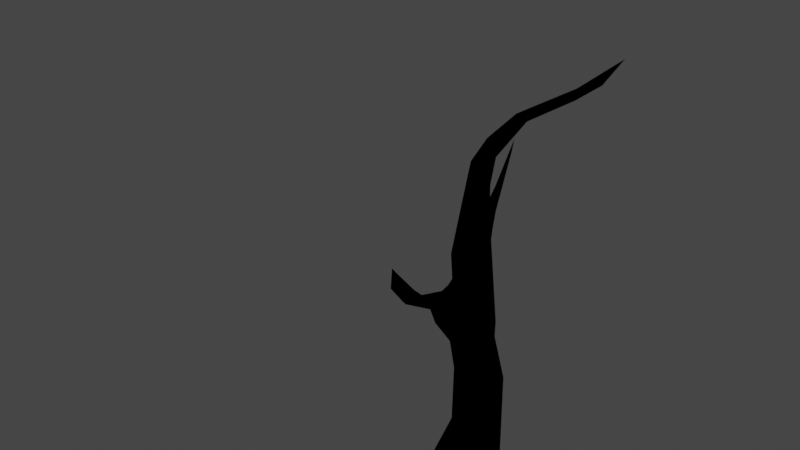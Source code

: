 # Source: tree.blend  (saved by Blender 2.90.8; exported with 4.5.12 LTS)
import bpy
from mathutils import Matrix  # noqa: F401  (used for matrix-valued properties, if any)

bpy.ops.wm.read_factory_settings(use_empty=True)
scene = bpy.context.scene
scene.name = 'Scene'

# ---- collections
col_collection = bpy.data.collections.new('Collection'); scene.collection.children.link(col_collection)

# ---- images (referenced by path relative to the original .blend; pixels are not part of the script)
import os
ASSET_DIR = os.environ.get("B2B_ASSET_DIR", "")  # directory of the original .blend (textures are referenced by path, not embedded)
HERE = os.path.dirname(os.path.abspath(__file__))  # packed textures are extracted next to this script under _unpacked/

def load_image(name, relpath, width, height, colorspace="sRGB"):
    """Load a texture the original file referenced (path relative to the .blend, or extracted next to this script)."""
    p = next((c for c in (os.path.join(HERE, relpath), os.path.join(ASSET_DIR, relpath)) if relpath and os.path.exists(c)), "")
    if p:
        img = bpy.data.images.load(p, check_existing=True)
        img.name = name
    else:  # same state as the original file: an image datablock whose file is absent (Cycles renders it pink)
        img = bpy.data.images.new(name, width, height)
        img.source = "FILE"
        img.filepath = "//" + (relpath or name)
    img.colorspace_settings.name = colorspace
    return img
img_bark_texture_12_jpg = load_image('bark-texture-12.jpg', 'bark-texture-12.jpg', 1024, 1024, 'sRGB')

# ---- materials (node trees are filled in below, after node groups)
mat_material = bpy.data.materials.new('Material')
mat_material.alpha_threshold = 0.0
mat_material.use_transparent_shadow = False
mat_material.line_color = (0.0, 0.0, 0.0, 1.0)

# ---- material node trees
mat_material.use_nodes = True; mat_material.node_tree.nodes.clear()
_N = mat_material.node_tree.nodes; _L = mat_material.node_tree.links
n0 = _N.new('ShaderNodeTexImage'); n0.name = 'Image Texture'; n0.location = (-441, 241)
n0.image = img_bark_texture_12_jpg
n1 = _N.new('ShaderNodeEeveeSpecular'); n1.name = 'Specular'; n1.location = (-98, 258)
n1.inputs[2].default_value = 1.0
n2 = _N.new('ShaderNodeOutputMaterial'); n2.name = 'Material Output'; n2.location = (108, 276)
_L.new(n1.outputs[0], n2.inputs[0])
_L.new(n0.outputs[0], n1.inputs[0])
n2.is_active_output = True

# ---- world
world_world = bpy.data.worlds.new('World'); scene.world = world_world
world_world.use_nodes = True; world_world.node_tree.nodes.clear()
_N = world_world.node_tree.nodes; _L = world_world.node_tree.links
n0 = _N.new('ShaderNodeOutputWorld'); n0.name = 'World Output'; n0.location = (300, 300)
n1 = _N.new('ShaderNodeBackground'); n1.name = 'Background'; n1.location = (10, 300)
n1.inputs[0].default_value = (0.05088, 0.05088, 0.05088, 1.0)
_L.new(n1.outputs[0], n0.inputs[0])
n0.is_active_output = True
world_world.color = (0.05088, 0.05088, 0.05088)
world_world.use_sun_shadow = False
world_world.sun_shadow_jitter_overblur = 0.0

# ---- cameras
cam_camera = bpy.data.cameras.new('Camera')
cam_camera.clip_end = 100.0
cam_camera.ortho_scale = 7.314

# ---- lights
light_light = bpy.data.lights.new('Light', 'POINT')
light_light.transmission_factor = 0.0
light_light.energy = 1000.0
light_light.shadow_soft_size = 0.1
light_light.shadow_maximum_resolution = 0.006
light_light.use_absolute_resolution = True

# ---- meshes
me_cube = bpy.data.meshes.new('Cube')
me_cube.from_pydata([(1.457, -0.3049, 3.913), (0.09497, -0.2841, 3.52), (0.2488, 1.132, 5.716), (1.631, -2.144, 12.16), (2.057, -1.538, 12.0), (1.498, -0.9402, 7.736), (-1.073, 1.985, 10.56), (1.906, -3.199, 10.46), (-1.248, 2.111, 0.2564), (1.297, 1.649, 0.4191), (1.468, 1.518, 0.6546), (1.826, -1.322, -0.422), (-1.408, 1.497, 0.01912), (0.5342, -0.9013, 0.6107), (-0.528, -0.9901, 0.3459), (1.57, 1.066, 0.7586), (1.568, 0.1155, 0.7541), (-0.8575, -0.2399, 1.165), (0.6648, 1.453, 0.7371), (0.4078, -0.4538, 3.035), (-0.1657, 0.0103, 2.977), (-0.0155, 0.7829, 3.357), (0.9812, 1.266, 2.924), (1.164, -0.5468, 1.494), (1.359, 1.269, 1.469), (-0.7798, 0.9018, 1.095), (1.126, -0.4355, 5.962), (0.6154, -0.4225, 5.432), (1.643, 0.7224, 4.344), (0.05028, 0.1647, 4.551), (1.225, 1.147, 5.782), (0.2149, -0.3507, 5.988), (0.1006, 1.1, 3.341), (1.073, -0.889, 7.411), (0.5945, -0.9846, 7.614), (1.553, -0.433, 7.638), (0.07537, -0.6017, 7.834), (-0.01506, 0.3087, 7.391), (0.4002, 0.7642, 7.525), (0.9374, 0.8017, 7.715), (1.561, 1.025, 5.551), (1.484, -0.3097, 5.969), (0.9888, -2.212, 9.132), (0.555, -0.7429, 8.834), (0.876, -0.5678, 8.979), (1.515, -0.7122, 9.028), (1.648, -2.045, 8.885), (1.852, -0.7967, 8.884), (0.1087, 0.5468, 7.912), (1.045, -2.289, 9.743), (1.788, -1.549, 10.16), (2.434, -1.783, 10.14), (1.958, -2.268, 9.385), (0.7266, -1.841, 8.925), (2.151, -1.413, 9.336), (2.646, -2.036, 10.08), (1.216, -1.085, 9.336), (2.453, -2.551, 11.25), (1.825, -2.258, 11.3), (2.752, -2.524, 11.23), (1.877, -1.881, 11.13), (2.99, -1.853, 10.97), (2.525, -2.704, 11.14), (1.709, -2.336, 11.03), (2.936, -1.973, 10.68), (1.891, -2.394, 12.42), (1.752, -1.387, 13.08), (2.353, -2.549, 12.29), (2.715, -1.942, 12.09), (2.281, -1.534, 10.9), (2.078, -1.689, 14.17), (1.484, -1.532, 13.77), (1.862, -0.9176, 13.54), (2.582, -1.304, 13.62), (2.238, -2.108, 13.55), (1.532, 0.08728, 15.07), (1.299, -0.5595, 15.2), (0.8535, -0.4419, 14.87), (2.026, -0.7063, 14.43), (0.9435, 1.731, 16.07), (1.417, 1.817, 16.37), (1.165, 0.8724, 15.93), (0.7391, 0.4889, 15.44), (1.479, 1.707, 15.93), (1.116, 1.777, 15.7), (1.171, 0.01356, 14.63), (2.286, 3.355, 16.96), (2.578, 3.269, 17.02), (2.467, 3.079, 16.63), (2.3, 3.366, 16.63), (2.577, 4.783, 17.19), (2.579, 5.664, 17.59), (2.787, 4.133, 17.01), (0.4041, 0.9035, 7.956), (1.269, -0.1758, 9.044), (0.9955, 0.7855, 9.348), (0.06876, 1.035, 8.358), (1.493, 0.4805, 7.63), (1.578, -0.1404, 8.877), (0.3565, 0.19, 9.001), (-0.7149, 2.393, 9.503), (-0.6982, 2.313, 10.74), (-1.118, 2.065, 9.51), (1.185, 0.8584, 7.983), (-0.391, 2.19, 10.43), (0.04959, 0.841, 9.515), (-1.257, 3.285, 12.05), (-1.054, 3.415, 11.98), (-1.412, 2.6, 10.22), (-1.438, 3.3, 11.21), (-1.202, 3.319, 10.98), (-0.9181, 2.973, 11.3), (-1.28, 2.879, 11.46), (-1.08, 4.097, 13.89), (1.572, -3.119, 10.44), (2.263, -2.857, 10.49), (2.302, -3.722, 11.01), (1.479, -2.985, 10.51), (1.989, -2.822, 11.12), (2.179, -4.151, 11.54), (1.831, -4.482, 11.18), (1.969, -3.865, 11.35), (1.405, -4.522, 11.94), (1.567, -4.369, 11.13), (1.915, -4.167, 11.64), (1.689, -4.565, 12.16), (-0.7364, 1.208, 0.7248), (-1.174, 1.329, 0.3629), (1.586, 1.807, -0.1095), (1.64, -4.912, 12.63), (1.54, -4.592, 12.27), (1.405, -4.758, 11.71), (0.2947, 2.468, 0.1167), (3.192, 1.778, -0.4187), (3.196, 0.07544, -0.4207), (2.886, 0.2179, -0.04653), (2.908, 1.699, -0.03841), (1.279, -0.6561, 0.659), (1.436, 0.08047, 1.472), (-0.1657, 1.18, 1.217), (1.617, 0.1019, 3.546), (2.456, -1.686, 12.09), (1.852, -1.241, 9.37), (1.688, -1.758, 10.33), (1.301, -1.066, 14.66), (1.523, -0.3755, 14.39), (0.6427, 0.183, 9.199), (-1.035, 3.908, 13.39), (-1.541, 2.545, -0.4278), (-1.831, 2.308, -0.4014), (2.838, 2.014, -0.4148), (-0.3199, -1.506, -0.4273), (-1.237, -1.082, -0.3767), (-1.486, 1.71, -0.4228), (-1.578, -0.5379, -0.4254), (2.724, -0.6992, -0.419), (1.574, 1.842, -0.4247), (0.8493, 2.635, -0.4157), (5.354, -6.09, 9.981), (2.931, -6.09, 17.72), (5.354, 6.094, 9.981), (2.931, 6.094, 17.72), (5.354, 0.001832, 9.981), (5.354, -6.09, 13.85), (2.931, 0.001832, 17.72), (5.354, 6.094, 13.85), (5.354, 0.001832, 13.85), (5.354, -3.044, 9.981), (4.817, -6.199, 15.7), (2.931, 3.048, 17.72), (5.354, 6.094, 11.92), (5.354, 3.048, 9.981), (5.354, -6.09, 11.92), (2.931, -3.044, 17.72), (4.817, 5.985, 15.7), (5.354, 3.048, 13.85), (5.354, -3.044, 13.85), (5.354, 0.001832, 11.92), (4.817, -0.1068, 15.7), (4.817, -3.153, 15.7), (5.354, -3.044, 11.92), (5.354, 3.048, 11.92), (4.817, 2.939, 15.7)], [], [(29, 37, 21), (32, 21, 2), (17, 12, 154), (136, 134, 133), (19, 23, 0), (152, 14, 19), (21, 37, 48, 2), (23, 138, 140), (20, 21, 17), (32, 22, 139), (0, 26, 27), (0, 27, 19), (27, 31, 1), (0, 140, 41), (140, 28, 35), (41, 35, 5), (31, 36, 29), (110, 147, 107, 111), (27, 26, 34), (34, 36, 31), (42, 34, 46), (71, 72, 66, 3), (34, 33, 5), (47, 35, 97), (43, 36, 49), (48, 37, 36), (42, 46, 7), (55, 52, 54), (54, 52, 47), (143, 56, 43), (51, 55, 142), (56, 44, 43), (130, 122, 129), (62, 55, 64), (115, 52, 55), (60, 143, 49), (60, 63, 58), (69, 51, 50), (61, 55, 51), (67, 58, 57), (68, 59, 61), (4, 60, 66), (60, 58, 3), (141, 69, 4), (141, 68, 61), (68, 73, 74), (3, 66, 60), (11, 137, 13, 151), (3, 65, 71), (76, 144, 70), (85, 71, 77), (145, 73, 72), (145, 72, 85), (79, 82, 81), (79, 81, 80), (82, 85, 77), (86, 80, 87), (80, 83, 88), (89, 83, 84), (91, 87, 92), (90, 86, 91), (93, 48, 96), (95, 94, 98), (146, 99, 44), (99, 48, 43), (104, 95, 103), (102, 105, 6), (100, 102, 108), (112, 101, 111), (111, 104, 100), (110, 111, 100), (113, 147, 110), (117, 42, 114), (118, 62, 57), (115, 62, 116), (118, 63, 117), (117, 63, 49), (123, 7, 120), (117, 114, 123), (119, 116, 62), (119, 62, 118), (120, 7, 115), (125, 131, 119), (124, 121, 123), (131, 122, 123), (125, 129, 131), (8, 132, 148), (139, 18, 126), (8, 126, 18), (8, 127, 126), (150, 156, 128), (156, 157, 128), (148, 132, 157), (154, 12, 153), (14, 151, 13), (1, 31, 29), (151, 14, 152), (152, 17, 154), (17, 25, 12), (134, 136, 135), (13, 19, 14), (19, 13, 23), (137, 23, 13), (1, 152, 19), (40, 28, 24), (0, 23, 140), (17, 21, 25), (21, 32, 25), (139, 22, 18), (25, 32, 139), (24, 10, 18), (2, 39, 30), (2, 38, 39), (21, 20, 29), (2, 48, 38), (26, 0, 41), (19, 27, 1), (40, 22, 30), (22, 32, 2), (4, 72, 141), (41, 140, 35), (37, 29, 36), (34, 26, 33), (27, 34, 31), (46, 34, 5), (47, 52, 35), (49, 36, 53), (43, 48, 36), (49, 53, 42), (46, 52, 7), (143, 43, 49), (143, 50, 56), (142, 55, 54), (129, 122, 131), (61, 59, 64), (59, 62, 64), (62, 115, 55), (115, 7, 52), (50, 143, 69), (63, 60, 49), (69, 61, 51), (61, 64, 55), (67, 65, 58), (3, 58, 65), (59, 67, 57), (68, 67, 59), (4, 69, 60), (141, 61, 69), (67, 68, 74), (140, 138, 24, 28), (74, 65, 67), (71, 65, 74), (144, 76, 77), (144, 77, 71), (75, 76, 78), (70, 144, 74), (78, 76, 70), (78, 70, 73), (85, 72, 71), (78, 73, 145), (73, 141, 72), (76, 82, 77), (83, 80, 81), (82, 84, 85), (86, 79, 80), (87, 80, 88), (86, 89, 79), (79, 89, 84), (89, 88, 83), (86, 90, 89), (91, 86, 87), (90, 92, 89), (90, 91, 92), (103, 97, 39), (93, 38, 48), (146, 104, 105), (94, 104, 146), (43, 44, 99), (98, 47, 97), (99, 96, 48), (100, 103, 39), (96, 102, 93), (95, 104, 94), (100, 104, 103), (102, 96, 105), (109, 110, 108), (110, 100, 108), (112, 6, 101), (109, 108, 112), (6, 108, 102), (147, 106, 107), (113, 109, 106), (147, 113, 106), (59, 57, 62), (117, 49, 42), (114, 42, 7), (58, 63, 57), (118, 121, 119), (123, 114, 7), (116, 120, 115), (117, 121, 118), (120, 131, 123), (121, 124, 119), (122, 124, 123), (130, 124, 122), (119, 131, 120), (126, 127, 25), (125, 130, 129), (126, 25, 139), (18, 10, 9), (132, 8, 18), (9, 132, 18), (128, 157, 9), (12, 149, 153), (8, 149, 127), (132, 9, 157), (136, 133, 150), (11, 155, 137), (134, 135, 155), (1, 29, 20), (23, 137, 16, 138), (127, 12, 25), (138, 16, 15, 24), (20, 17, 152, 1), (15, 10, 24), (22, 40, 24, 18), (40, 30, 39, 97), (40, 97, 35, 28), (2, 30, 22), (73, 68, 141), (26, 41, 5, 33), (52, 46, 5, 35), (50, 51, 142, 56), (142, 54, 47, 45), (56, 142, 45, 44), (75, 78, 145, 85), (143, 60, 69), (73, 70, 74), (72, 4, 66), (71, 74, 144), (81, 76, 75, 83), (82, 76, 81), (75, 85, 84, 83), (84, 82, 79), (98, 94, 45, 47), (89, 92, 88), (88, 92, 87), (38, 93, 39), (44, 94, 146), (99, 146, 105), (44, 45, 94), (98, 97, 103, 95), (100, 39, 93, 102), (99, 105, 96), (101, 6, 105, 104), (106, 112, 111, 107), (125, 119, 124, 130), (101, 104, 111), (6, 112, 108), (112, 106, 109), (110, 109, 113), (57, 63, 118), (120, 116, 119), (123, 121, 117), (136, 150, 9, 10), (12, 127, 149), (8, 148, 149), (128, 9, 150), (135, 136, 15, 16), (155, 135, 137), (10, 15, 136), (16, 137, 135), (154, 153, 149, 148, 157, 156, 150, 133, 134, 155, 11, 151, 152), (53, 36, 34, 42)])
_uv = me_cube.uv_layers.new(name='UVMap')
_uv.uv.foreach_set('vector', [-0.1056, 0.3718, -0.1829, 1.414, -0.3263, 0.006831, 1.364, -0.4286, 1.485, -0.4293, 1.431, 0.5163, -0.4569, -0.7233, -1.01, -0.6864, -0.6919, -1.198, 0.6648, -1.681, 0.3746, -1.719, 0.6684, -1.772, 0.05627, -0.2733, 0.2013, -0.9006, 0.4406, 0.008214, -0.5448, -1.28, -0.3432, -1.116, 0.05627, -0.2733, 1.485, -0.4293, 1.739, 1.167, 1.64, 1.386, 1.431, 0.5163, 0.2013, -0.9006, 0.4125, -0.9601, 0.5495, -0.1672, -0.1859, -0.1967, -0.3263, 0.006831, -0.4569, -0.7233, 1.364, -0.4286, 1.031, -0.5317, 1.309, -1.322, 0.4406, 0.008214, 0.4597, 0.8821, 0.2402, 0.6831, 0.4406, 0.008214, 0.2402, 0.6831, 0.05627, -0.2733, 0.2402, 0.6831, 0.09513, 0.9239, -0.02176, -0.06701, 0.4406, 0.008214, 0.5495, -0.1672, 0.6104, 0.8602, 0.5495, -0.1672, 0.8131, 0.09275, 0.7855, 1.564, 0.6104, 0.8602, 0.7855, 1.564, 0.6268, 1.711, 0.09513, 0.9239, 0.06638, 1.644, -0.1056, 0.3718, 0.04734, -0.3036, -0.2359, 0.7194, -0.1529, 0.06905, -0.1421, -0.324, 0.2402, 0.6831, 0.4597, 0.8821, 0.2899, 1.639, 0.2899, 1.639, 0.06638, 1.644, 0.09513, 0.9239, 0.3155, 2.482, 0.2899, 1.639, 0.5621, 2.429, -0.6712, -0.4451, -0.9051, -0.4135, -0.8255, -0.6492, -0.6988, -1.036, 0.2899, 1.639, 0.4653, 1.553, 0.6268, 1.711, 0.9607, 2.125, 0.7855, 1.564, 1.077, 1.389, -0.03932, 2.051, 0.06638, 1.644, 0.2205, 2.699, -0.2842, 1.555, -0.1829, 1.414, 0.06638, 1.644, 0.3155, 2.482, 0.5621, 2.429, 0.4328, 3.252, 0.894, 2.998, 0.6261, 2.694, 0.913, 2.505, 0.913, 2.505, 0.6261, 2.694, 0.9607, 2.125, 1.279, 2.769, 1.236, 2.292, 1.366, 2.025, 1.002, 2.924, 0.894, 2.998, 1.03, 2.424, 1.236, 2.292, 1.276, 2.058, 1.366, 2.025, -0.6832, 3.336, -0.6695, 3.208, -0.549, 3.489, 0.7299, 3.536, 0.894, 2.998, 1.006, 3.265, 0.5976, 3.252, 0.6261, 2.694, 0.894, 2.998, -0.1569, 3.186, -0.08312, 2.87, 0.2205, 2.699, -0.8478, -1.366, -0.7342, -1.471, -0.7112, -1.357, 1.262, 3.102, 1.002, 2.924, 1.197, 2.735, 1.084, 3.367, 0.894, 2.998, 1.002, 2.924, -0.4671, -1.057, -0.7112, -1.357, -0.4942, -1.427, -0.2514, -1.085, -0.393, -1.439, -0.1706, -1.504, 0.01048, -1.008, 0.183, -1.298, 0.03458, -0.592, -0.8478, -1.366, -0.7112, -1.357, -0.6988, -1.036, -0.1328, -1.035, 0.05548, -1.426, 0.01048, -1.008, -0.1328, -1.035, -0.2514, -1.085, -0.1706, -1.504, -0.2514, -1.085, -0.2763, -0.5329, -0.4738, -0.6477, -0.6988, -1.036, -0.8255, -0.6492, -0.8478, -1.366, 0.06521, -1.548, 0.1516, -1.206, -0.05893, -1.138, -0.3386, -1.367, -0.6988, -1.036, -0.5902, -0.9852, -0.6712, -0.4451, -0.5011, 0.1347, -0.5847, -0.1073, -0.462, -0.4203, -0.8577, 0.1972, -0.6712, -0.4451, -0.6728, 0.1451, -0.1622, -0.007881, -0.2763, -0.5329, -0.08097, -0.4021, -0.1622, -0.007881, -0.08097, -0.4021, -0.115, 0.2091, -0.6858, 1.097, -0.6687, 0.5431, -0.5106, 0.781, -0.6858, 1.097, -0.5106, 0.781, -0.5225, 1.279, -0.6687, 0.5431, -0.8577, 0.1972, -0.6728, 0.1451, -0.6529, 2.24, -0.5225, 1.279, -0.5314, 2.261, -0.5225, 1.279, -0.3479, 1.161, -0.397, 2.11, -0.276, 2.214, -0.3479, 1.161, -0.1783, 1.107, -0.5555, 3.549, -0.5314, 2.261, -0.4394, 2.69, -0.6808, 3.043, -0.6529, 2.24, -0.5555, 3.549, 0.3577, -1.985, 0.5172, -1.978, 0.3954, -1.77, -0.2247, -1.802, -0.4081, -2.149, -0.3322, -2.258, -0.4783, -1.88, -0.5876, -1.83, -0.5551, -2.161, -0.5876, -1.83, -0.934, -1.737, -0.6476, -2.17, -0.1496, -0.8894, -0.2247, -1.802, 0.1283, -2.161, -0.6598, -0.8838, -0.4633, -1.491, -0.3583, -0.7434, 0.1872, -1.01, 0.3603, -0.9779, 0.2868, -0.6187, -0.2768, -0.2601, -0.1989, -0.6957, -0.1421, -0.324, -0.1421, -0.324, -0.1496, -0.8894, 0.1872, -1.01, 0.04734, -0.3036, -0.1421, -0.324, 0.1872, -1.01, -0.2592, 0.9493, -0.2359, 0.7194, 0.04734, -0.3036, 0.2791, 3.15, 0.3155, 2.482, 0.3333, 3.175, -0.02069, 2.529, -0.1443, 2.359, -0.085, 2.315, -0.3764, 2.257, -0.1443, 2.359, -0.3862, 2.654, -1.002, 2.372, -1.009, 2.104, -0.7075, 2.269, 0.2791, 3.15, 0.001795, 3.216, 0.2205, 2.699, -0.6311, 2.904, -0.5197, 2.352, -0.5491, 2.921, -0.7075, 2.269, -0.6424, 2.311, -0.6311, 2.904, -0.3635, 2.929, -0.3862, 2.654, -0.1443, 2.359, -0.3635, 2.929, -0.1443, 2.359, -0.02069, 2.529, -0.5491, 2.921, -0.5197, 2.352, -0.3764, 2.257, -0.458, 3.266, -0.5965, 3.149, -0.3635, 2.929, -0.8282, 3.016, -0.8572, 2.822, -0.6311, 2.904, -0.5965, 3.149, -0.6695, 3.208, -0.6311, 2.904, -0.458, 3.266, -0.549, 3.489, -0.5965, 3.149, 1.436, -2.114, 0.9048, -1.933, 1.413, -2.5, 1.309, -1.322, 0.9724, -1.425, 1.461, -1.614, 1.436, -2.114, 1.461, -1.614, 0.9724, -1.425, 1.436, -2.114, 1.601, -1.833, 1.461, -1.614, 0.7256, -1.726, 0.8182, -1.553, 0.7815, -1.526, 0.447, -1.612, 0.6398, -2.0, 0.537, -1.533, 1.413, -2.5, 0.9048, -1.933, 0.6398, -2.0, -0.6919, -1.198, -1.01, -0.6864, -1.126, -0.7485, -0.3432, -1.116, -0.3386, -1.367, -0.05893, -1.138, -0.02176, -0.06701, 0.09513, 0.9239, -0.1056, 0.3718, -0.3386, -1.367, -0.3432, -1.116, -0.5448, -1.28, -0.5448, -1.28, -0.4569, -0.7233, -0.6919, -1.198, -0.4569, -0.7233, -0.6893, -0.5216, -1.01, -0.6864, 0.3746, -1.719, 0.6648, -1.681, 0.4047, -1.617, -0.05893, -1.138, 0.05627, -0.2733, -0.3432, -1.116, 0.05627, -0.2733, -0.05893, -1.138, 0.2013, -0.9006, 0.1516, -1.206, 0.2013, -0.9006, -0.05893, -1.138, -0.02176, -0.06701, -0.5448, -1.28, 0.05627, -0.2733, 1.01, 0.5367, 0.8131, 0.09275, 0.7853, -1.075, 0.4406, 0.008214, 0.2013, -0.9006, 0.5495, -0.1672, -0.4569, -0.7233, -0.3263, 0.006831, -0.6893, -0.5216, 1.485, -0.4293, 1.364, -0.4286, 1.542, -1.419, 1.309, -1.322, 1.031, -0.5317, 0.9724, -1.425, 1.542, -1.419, 1.364, -0.4286, 1.309, -1.322, 0.7853, -1.075, 0.7184, -1.377, 0.9724, -1.425, 1.431, 0.5163, 1.308, 1.36, 1.126, 0.6009, 1.431, 0.5163, 1.493, 1.251, 1.308, 1.36, -0.3263, 0.006831, -0.1859, -0.1967, -0.1056, 0.3718, 1.431, 0.5163, 1.64, 1.386, 1.493, 1.251, 0.4597, 0.8821, 0.4406, 0.008214, 0.6104, 0.8602, 0.05627, -0.2733, 0.2402, 0.6831, -0.02176, -0.06701, 1.01, 0.5367, 1.031, -0.5317, 1.126, 0.6009, 1.031, -0.5317, 1.364, -0.4286, 1.431, 0.5163, 0.01048, -1.008, -0.08097, -0.4021, -0.1328, -1.035, 0.6104, 0.8602, 0.5495, -0.1672, 0.7855, 1.564, -0.1829, 1.414, -0.1056, 0.3718, 0.06638, 1.644, 0.2899, 1.639, 0.4597, 0.8821, 0.4653, 1.553, 0.2402, 0.6831, 0.2899, 1.639, 0.09513, 0.9239, 0.5621, 2.429, 0.2899, 1.639, 0.6268, 1.711, 0.9607, 2.125, 0.6261, 2.694, 0.7855, 1.564, 0.2205, 2.699, 0.06638, 1.644, 0.2372, 2.304, -0.03932, 2.051, -0.2842, 1.555, 0.06638, 1.644, 0.2205, 2.699, 0.2372, 2.304, 0.3155, 2.482, 0.5621, 2.429, 0.6261, 2.694, 0.4328, 3.252, -0.08312, 2.87, -0.03932, 2.051, 0.2205, 2.699, 1.279, 2.769, 1.197, 2.735, 1.236, 2.292, 1.03, 2.424, 0.894, 2.998, 0.913, 2.505, -0.549, 3.489, -0.6695, 3.208, -0.5965, 3.149, 1.084, 3.367, 0.843, 3.583, 1.006, 3.265, 0.843, 3.583, 0.7299, 3.536, 1.006, 3.265, 0.7299, 3.536, 0.5976, 3.252, 0.894, 2.998, 0.5976, 3.252, 0.4328, 3.252, 0.6261, 2.694, 1.197, 2.735, 1.279, 2.769, 1.262, 3.102, 0.001795, 3.216, -0.1569, 3.186, 0.2205, 2.699, 1.262, 3.102, 1.084, 3.367, 1.002, 2.924, 1.084, 3.367, 1.006, 3.265, 0.894, 2.998, -0.4671, -1.057, -0.5902, -0.9852, -0.7112, -1.357, -0.6988, -1.036, -0.7112, -1.357, -0.5902, -0.9852, -0.393, -1.439, -0.4671, -1.057, -0.4942, -1.427, -0.2514, -1.085, -0.4671, -1.057, -0.393, -1.439, 0.01048, -1.008, 0.05548, -1.426, 0.183, -1.298, -0.1328, -1.035, -0.1706, -1.504, 0.05548, -1.426, -0.4671, -1.057, -0.2514, -1.085, -0.4738, -0.6477, 0.5495, -0.1672, 0.4125, -0.9601, 0.7853, -1.075, 0.8131, 0.09275, -0.4738, -0.6477, -0.5902, -0.9852, -0.4671, -1.057, -0.6712, -0.4451, -0.5902, -0.9852, -0.4738, -0.6477, -0.5847, -0.1073, -0.5011, 0.1347, -0.6728, 0.1451, -0.5847, -0.1073, -0.6728, 0.1451, -0.6712, -0.4451, -0.3111, 0.2922, -0.5011, 0.1347, -0.2973, -0.1568, -0.462, -0.4203, -0.5847, -0.1073, -0.4738, -0.6477, -0.2973, -0.1568, -0.5011, 0.1347, -0.462, -0.4203, -0.2973, -0.1568, -0.462, -0.4203, -0.2763, -0.5329, -0.8577, 0.1972, -0.9051, -0.4135, -0.6712, -0.4451, -0.2973, -0.1568, -0.2763, -0.5329, -0.1622, -0.007881, -0.2763, -0.5329, -0.1328, -1.035, -0.08097, -0.4021, -0.5011, 0.1347, -0.6687, 0.5431, -0.6728, 0.1451, -0.3479, 1.161, -0.5225, 1.279, -0.5106, 0.781, -0.6687, 0.5431, -0.8421, 1.069, -0.8577, 0.1972, -0.6529, 2.24, -0.6858, 1.097, -0.5225, 1.279, -0.5314, 2.261, -0.5225, 1.279, -0.397, 2.11, -0.6529, 2.24, -0.7925, 2.199, -0.6858, 1.097, -0.6858, 1.097, -0.7925, 2.199, -0.8421, 1.069, -0.276, 2.214, -0.397, 2.11, -0.3479, 1.161, -0.6529, 2.24, -0.6808, 3.043, -0.7925, 2.199, -0.5555, 3.549, -0.6529, 2.24, -0.5314, 2.261, -0.3939, 3.052, -0.4394, 2.69, -0.276, 2.214, -0.3939, 3.052, -0.5555, 3.549, -0.4394, 2.69, 0.1283, -2.161, 0.1218, -2.402, 0.2501, -2.187, 0.3577, -1.985, 0.4294, -2.153, 0.5172, -1.978, -0.4783, -1.88, -0.1496, -0.8894, -0.4633, -1.491, -0.4081, -2.149, -0.1496, -0.8894, -0.4783, -1.88, -0.6476, -2.17, -0.5551, -2.161, -0.5876, -1.83, 1.124, 1.935, 0.9607, 2.125, 1.077, 1.389, -0.5876, -1.83, -0.8349, -1.558, -0.934, -1.737, 0.1872, -1.01, 0.1283, -2.161, 0.2501, -2.187, 0.3954, -1.77, 0.3603, -0.9779, 0.3577, -1.985, -0.2247, -1.802, -0.1496, -0.8894, -0.4081, -2.149, 0.1872, -1.01, -0.1496, -0.8894, 0.1283, -2.161, -0.6598, -0.8838, -0.8349, -1.558, -0.4633, -1.491, 0.1092, -0.1856, 0.04734, -0.3036, 0.2868, -0.6187, 0.04734, -0.3036, 0.1872, -1.01, 0.2868, -0.6187, -0.2768, -0.2601, -0.3583, -0.7434, -0.1989, -0.6957, -0.4295, -0.2148, -0.5542, -0.5858, -0.2768, -0.2601, -0.3583, -0.7434, -0.5542, -0.5858, -0.6598, -0.8838, -0.2359, 0.7194, -0.2594, 0.06988, -0.1529, 0.06905, -0.2592, 0.9493, -0.4295, -0.2148, -0.2594, 0.06988, -0.2359, 0.7194, -0.2592, 0.9493, -0.2594, 0.06988, -0.1645, 2.236, -0.085, 2.315, -0.1443, 2.359, 0.2791, 3.15, 0.2205, 2.699, 0.3155, 2.482, 0.3333, 3.175, 0.3155, 2.482, 0.4328, 3.252, -0.7112, -1.357, -0.7342, -1.471, -0.4942, -1.427, -0.02069, 2.529, -0.2322, 2.89, -0.3635, 2.929, -0.6311, 2.904, -0.6424, 2.311, -0.5197, 2.352, -0.3862, 2.654, -0.5491, 2.921, -0.3764, 2.257, -0.7075, 2.269, -0.8572, 2.822, -1.002, 2.372, -0.5491, 2.921, -0.5965, 3.149, -0.6311, 2.904, -0.2322, 2.89, -0.3254, 3.031, -0.3635, 2.929, -0.6695, 3.208, -0.8282, 3.016, -0.6311, 2.904, -0.6832, 3.336, -0.8282, 3.016, -0.6695, 3.208, -0.3635, 2.929, -0.5965, 3.149, -0.5491, 2.921, 1.461, -1.614, 1.601, -1.833, 1.542, -1.419, -0.458, 3.266, -0.4384, 3.338, -0.549, 3.489, 1.461, -1.614, 1.542, -1.419, 1.309, -1.322, 0.9724, -1.425, 0.7184, -1.377, 0.7415, -1.438, 0.9048, -1.933, 1.436, -2.114, 0.9724, -1.425, 0.7415, -1.438, 0.9048, -1.933, 0.9724, -1.425, 0.537, -1.533, 0.6398, -2.0, 0.7415, -1.438, 1.656, -2.027, 1.569, -2.48, 1.739, -2.234, 1.436, -2.114, 1.569, -2.48, 1.601, -1.833, 0.9048, -1.933, 0.7415, -1.438, 0.6398, -2.0, 0.6648, -1.681, 0.6684, -1.772, 0.7256, -1.726, 0.06521, -1.548, 0.2269, -1.658, 0.1516, -1.206, 0.3746, -1.719, 0.4047, -1.617, 0.2269, -1.658, -0.02176, -0.06701, -0.1056, 0.3718, -0.1859, -0.1967, 0.2013, -0.9006, 0.1516, -1.206, 0.3845, -1.227, 0.4125, -0.9601, 1.601, -1.833, 1.656, -2.027, 1.542, -1.419, 0.4125, -0.9601, 0.3845, -1.227, 0.6269, -1.3, 0.7853, -1.075, -0.1859, -0.1967, -0.4569, -0.7233, -0.5448, -1.28, -0.02176, -0.06701, 0.6269, -1.3, 0.7184, -1.377, 0.7853, -1.075, 1.031, -0.5317, 1.01, 0.5367, 0.7853, -1.075, 0.9724, -1.425, 1.01, 0.5367, 1.126, 0.6009, 1.308, 1.36, 1.077, 1.389, 1.01, 0.5367, 1.077, 1.389, 0.7855, 1.564, 0.8131, 0.09275, 1.431, 0.5163, 1.126, 0.6009, 1.031, -0.5317, -0.2763, -0.5329, -0.2514, -1.085, -0.1328, -1.035, 0.4597, 0.8821, 0.6104, 0.8602, 0.6268, 1.711, 0.4653, 1.553, 0.6261, 2.694, 0.5621, 2.429, 0.6268, 1.711, 0.7855, 1.564, 1.197, 2.735, 1.002, 2.924, 1.03, 2.424, 1.236, 2.292, 1.03, 2.424, 0.913, 2.505, 0.9607, 2.125, 1.105, 2.129, 1.236, 2.292, 1.03, 2.424, 1.105, 2.129, 1.276, 2.058, -0.3111, 0.2922, -0.2973, -0.1568, -0.1622, -0.007881, -0.115, 0.2091, 1.279, 2.769, 1.441, 3.029, 1.262, 3.102, -0.2763, -0.5329, -0.462, -0.4203, -0.4738, -0.6477, -0.08097, -0.4021, 0.01048, -1.008, 0.03458, -0.592, -0.6712, -0.4451, -0.4738, -0.6477, -0.5847, -0.1073, -0.5106, 0.781, -0.5011, 0.1347, -0.3111, 0.2922, -0.3479, 1.161, -0.6687, 0.5431, -0.5011, 0.1347, -0.5106, 0.781, -0.3111, 0.2922, -0.115, 0.2091, -0.1783, 1.107, -0.3479, 1.161, -0.8421, 1.069, -0.6687, 0.5431, -0.6858, 1.097, 1.124, 1.935, 1.183, 1.964, 1.105, 2.129, 0.9607, 2.125, -0.276, 2.214, -0.4394, 2.69, -0.397, 2.11, -0.397, 2.11, -0.4394, 2.69, -0.5314, 2.261, 0.4294, -2.153, 0.3577, -1.985, 0.2501, -2.187, -0.5551, -2.161, -0.4081, -2.149, -0.4783, -1.88, -0.5876, -1.83, -0.4783, -1.88, -0.4633, -1.491, 1.276, 2.058, 1.105, 2.129, 1.183, 1.964, -0.3322, -2.258, 0.1218, -2.402, 0.1283, -2.161, -0.2247, -1.802, 0.1872, -1.01, 0.2501, -2.187, 0.3577, -1.985, 0.3603, -0.9779, -0.5876, -1.83, -0.4633, -1.491, -0.8349, -1.558, -0.1989, -0.6957, -0.3583, -0.7434, -0.4633, -1.491, -0.1496, -0.8894, -0.2594, 0.06988, -0.2768, -0.2601, -0.1421, -0.324, -0.1529, 0.06905, -0.458, 3.266, -0.3635, 2.929, -0.3254, 3.031, -0.4384, 3.338, -0.1989, -0.6957, -0.1496, -0.8894, -0.1421, -0.324, -0.3583, -0.7434, -0.2768, -0.2601, -0.5542, -0.5858, -0.2768, -0.2601, -0.2594, 0.06988, -0.4295, -0.2148, 0.04734, -0.3036, 0.1092, -0.1856, -0.2592, 0.9493, -0.085, 2.315, 0.1652, 2.458, -0.02069, 2.529, -0.5491, 2.921, -0.3862, 2.654, -0.3635, 2.929, -0.6311, 2.904, -0.8572, 2.822, -0.7075, 2.269, 0.6648, -1.681, 0.7256, -1.726, 0.7415, -1.438, 0.7184, -1.377, 1.656, -2.027, 1.601, -1.833, 1.569, -2.48, 1.436, -2.114, 1.413, -2.5, 1.569, -2.48, 0.7815, -1.526, 0.7415, -1.438, 0.7256, -1.726, 0.4047, -1.617, 0.6648, -1.681, 0.6269, -1.3, 0.3845, -1.227, 0.2269, -1.658, 0.4047, -1.617, 0.1516, -1.206, 0.7184, -1.377, 0.6269, -1.3, 0.6648, -1.681, 0.3845, -1.227, 0.1516, -1.206, 0.4047, -1.617, 0.7081, 0.6205, 0.8131, 0.6315, 0.8416, 0.6113, 0.8522, 0.63, 0.8522, 0.7793, 0.8139, 0.8226, 0.8197, 0.9018, 0.8081, 0.9234, 0.7285, 0.9197, 0.6931, 0.8884, 0.6655, 0.831, 0.6606, 0.6968, 0.6818, 0.6403, 0.2372, 2.304, 0.06638, 1.644, 0.2899, 1.639, 0.3155, 2.482])
me_cube.materials.append(mat_material)
me_cube.use_remesh_preserve_volume = False
me_cube.use_remesh_preserve_attributes = False
me_cube.use_mirror_vertex_groups = False
me_cube.update()

# ---- objects
ob_cube = bpy.data.objects.new('Cube', me_cube)
ob_light = bpy.data.objects.new('Light', light_light)
ob_camera = bpy.data.objects.new('Camera', cam_camera)

# ---- transforms, parenting, visibility, modifiers, constraints
ob_cube.location = (0.0, 0.0, 0.0)
ob_cube.scale = (0.5, 0.5, 0.5)
ob_cube.lock_rotations_4d = False
ob_cube.empty_display_type = 'ARROWS'
ob_cube.lineart.crease_threshold = 0.0
ob_light.location = (10.3, -1.4, 8.811)
ob_light.rotation_euler = (0.6503, 0.05522, 1.866)
ob_light.lock_rotations_4d = False
ob_light.empty_display_type = 'ARROWS'
ob_light.color = (0.0, 0.0, 0.0, 0.0)
ob_light.lineart.crease_threshold = 0.0
ob_camera.location = (12.47, -13.26, 15.01)
ob_camera.rotation_euler = (1.109, 0.0, 0.8149)
ob_camera.lock_rotations_4d = False
ob_camera.empty_display_type = 'ARROWS'
ob_camera.color = (0.0, 0.0, 0.0, 0.0)
ob_camera.display_type = 'WIRE'
ob_camera.lineart.crease_threshold = 0.0

# ---- collection membership
col_collection.objects.link(ob_cube)
col_collection.objects.link(ob_light)
col_collection.objects.link(ob_camera)

# ---- scene / render settings (as saved in the file)
scene.camera = ob_camera
scene.frame_start = 1; scene.frame_end = 250; scene.frame_set(17)
scene.render.engine = 'BLENDER_EEVEE_NEXT'
scene.cycles.use_denoising = False
scene.cycles.samples = 128
scene.cycles.sampling_pattern = 'TABULATED_SOBOL'
scene.cycles.use_adaptive_sampling = False
scene.cycles.use_light_tree = False
scene.view_settings.view_transform = 'Filmic'
bpy.context.view_layer.update()
